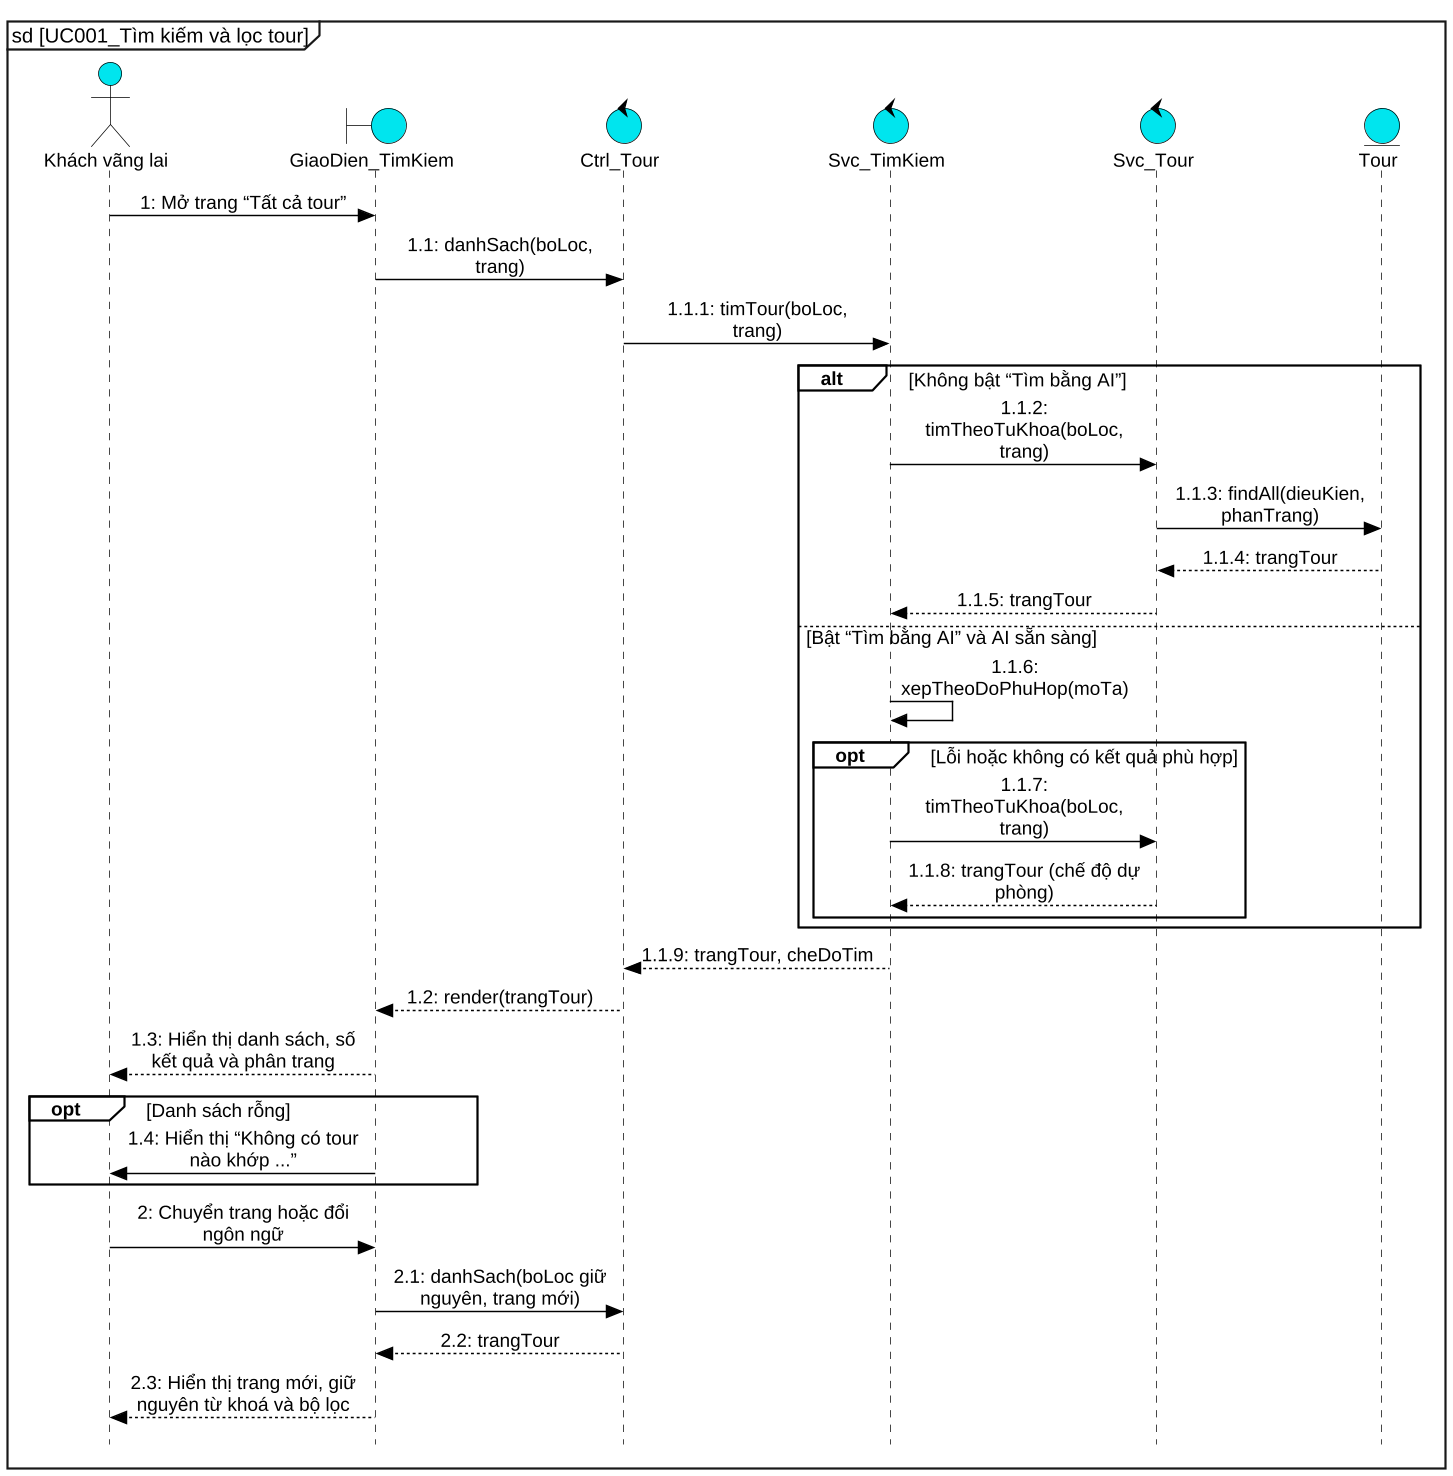

The diagram above was rendered by PlantUML. Its source (embedded in the PNG):
@startuml UC001_sequence
skinparam dpi 140
skinparam defaultFontName "Liberation Sans"
skinparam defaultFontSize 13
skinparam backgroundColor white
skinparam shadowing false
skinparam style strictuml
hide footbox
skinparam maxMessageSize 160
skinparam sequenceMessageAlign center
skinparam responseMessageBelowArrow false
skinparam ArrowColor black
skinparam ParticipantPadding 12
skinparam BoxPadding 6
skinparam sequence {
  ArrowColor black
  LifeLineBorderColor black
  LifeLineBackgroundColor #00E5EE
  ParticipantBackgroundColor #00E5EE
  ParticipantBorderColor black
  ActorBackgroundColor #00E5EE
  ActorBorderColor black
  GroupBorderColor black
  GroupBackgroundColor white
  GroupHeaderFontStyle bold
  GroupFontStyle plain
  GroupBorderThickness 1.2
}
skinparam note {
  BackgroundColor transparent
  BorderColor transparent
  FontColor transparent
}
skinparam BoundaryBackgroundColor #00E5EE
skinparam BoundaryBorderColor black
skinparam ControlBackgroundColor #00E5EE
skinparam ControlBorderColor black
skinparam EntityBackgroundColor #00E5EE
skinparam EntityBorderColor black
skinparam ActorBackgroundColor #00E5EE
skinparam ActorBorderColor black
mainframe sd [UC001_Tìm kiếm và lọc tour]

actor "Khách vãng lai" as kh
boundary "GiaoDien_TimKiem" as ui
control "Ctrl_Tour" as ctrl
control "Svc_TimKiem" as tk
control "Svc_Tour" as svc
entity "Tour" as tour
kh -> ui : 1: Mở trang “Tất cả tour”
ui -> ctrl : 1.1: danhSach(boLoc, trang)
ctrl -> tk : 1.1.1: timTour(boLoc, trang)
alt Không bật “Tìm bằng AI”
  tk -> svc : 1.1.2: timTheoTuKhoa(boLoc, trang)
  svc -> tour : 1.1.3: findAll(dieuKien, phanTrang)
  tour --> svc : 1.1.4: trangTour
  svc --> tk : 1.1.5: trangTour
else Bật “Tìm bằng AI” và AI sẵn sàng
  tk -> tk : 1.1.6: xepTheoDoPhuHop(moTa)
  opt Lỗi hoặc không có kết quả phù hợp
    tk -> svc : 1.1.7: timTheoTuKhoa(boLoc, trang)
    svc --> tk : 1.1.8: trangTour (chế độ dự phòng)
  end
end
tk --> ctrl : 1.1.9: trangTour, cheDoTim
ctrl --> ui : 1.2: render(trangTour)
ui --> kh : 1.3: Hiển thị danh sách, số kết quả và phân trang
opt Danh sách rỗng
  ui -> kh : 1.4: Hiển thị “Không có tour nào khớp ...”
end
kh -> ui : 2: Chuyển trang hoặc đổi ngôn ngữ
ui -> ctrl : 2.1: danhSach(boLoc giữ nguyên, trang mới)
ctrl --> ui : 2.2: trangTour
ui --> kh : 2.3: Hiển thị trang mới, giữ nguyên từ khoá và bộ lọc
@enduml